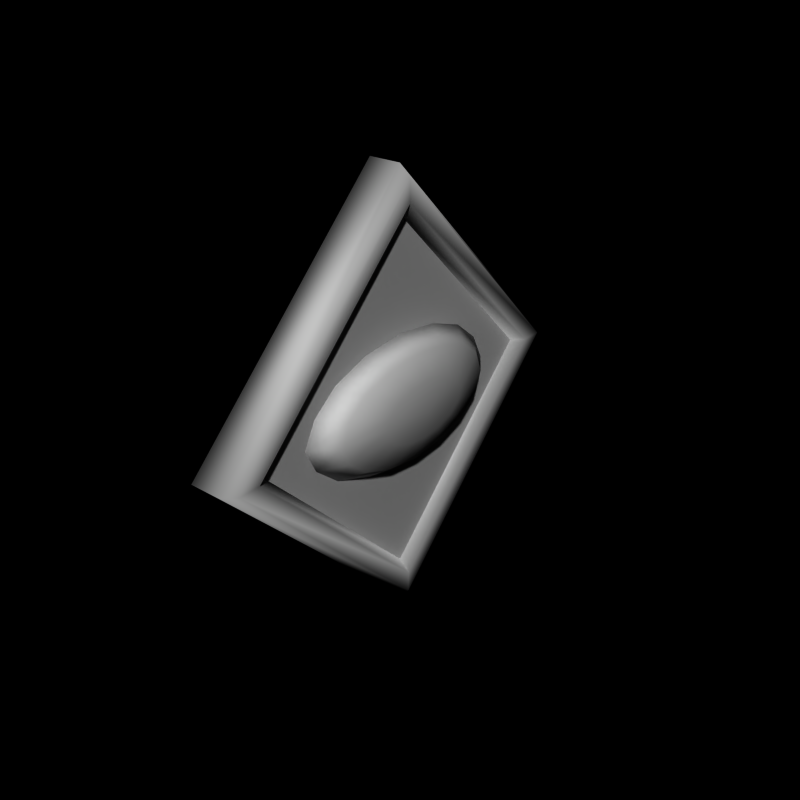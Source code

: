 # Source: eye5.blend  (saved by Blender 2.76.0; exported with 4.5.12 LTS)
import bpy
from mathutils import Matrix  # noqa: F401  (used for matrix-valued properties, if any)

bpy.ops.wm.read_factory_settings(use_empty=True)
scene = bpy.context.scene
scene.name = 'Scene'

# ---- collections
col_collection_1 = bpy.data.collections.new('Collection 1'); scene.collection.children.link(col_collection_1)

# ---- materials (node trees are filled in below, after node groups)
mat_material = bpy.data.materials.new('Material')
mat_material.alpha_threshold = 0.0
mat_material.roughness = 0.5

# ---- material node trees

# ---- world
world_world = bpy.data.worlds.new('World'); scene.world = world_world
world_world.color = (0.0, 0.0, 0.0)
world_world.use_sun_shadow = False
world_world.sun_shadow_jitter_overblur = 0.0
world_world.cycles.sampling_method = 'MANUAL'
world_world.cycles.sample_map_resolution = 256

# ---- meshes
me_switcheye = bpy.data.meshes.new('SwitchEye')
me_switcheye.from_pydata([(0.3, 1.131, 2.349e-08), (0.6, 3.196e-07, -5.253e-08), (0.3, 1.016, -0.2296), (0.3, 0.7778, -0.4243), (0.3, 0.421, -0.5543), (0.3, 8.305e-08, -0.6), (0.3, -0.421, -0.5543), (0.3, -0.7778, -0.4243), (0.3, -1.016, -0.2296), (0.3, -1.131, 2.245e-07), (0.3, -1.016, 0.2296), (0.3, -0.7778, 0.4243), (0.3, -0.421, 0.5543), (0.3, 1.062e-06, 0.6), (0.3, 0.421, 0.5543), (0.3, 0.7778, 0.4243), (0.3, 1.016, 0.2296), (0.48, 0.8871, -2.009e-08), (0.48, 0.8196, -0.1852), (0.48, 0.6273, -0.3422), (0.48, 0.3395, -0.4471), (0.48, 1.288e-07, -0.4839), (0.48, -0.3395, -0.4471), (0.48, -0.6273, -0.3422), (0.48, -0.8196, -0.1852), (0.48, -0.8871, 1.376e-07), (0.48, -0.8196, 0.1852), (0.48, -0.6273, 0.3422), (0.48, -0.3395, 0.4471), (0.48, 9.185e-07, 0.4839), (0.48, 0.3395, 0.4471), (0.48, 0.6273, 0.3422), (0.48, 0.8196, 0.1852), (0.57, 0.4764, -4.023e-08), (0.57, 0.4401, -0.09943), (0.57, 0.3368, -0.1837), (0.57, 0.1823, -0.2401), (0.57, 2.21e-07, -0.2598), (0.57, -0.1823, -0.2401), (0.57, -0.3368, -0.1837), (0.57, -0.4401, -0.09943), (0.57, -0.4764, 4.444e-08), (0.57, -0.4401, 0.09943), (0.57, -0.3368, 0.1837), (0.57, -0.1823, 0.2401), (0.57, 6.45e-07, 0.2598), (0.57, 0.1823, 0.2401), (0.57, 0.3368, 0.1837), (0.57, 0.4401, 0.09943), (0.0, -2.0, 0.0), (0.0, 0.0, 2.0), (0.0, 0.0, -2.0), (0.0, 2.0, 0.0), (0.3, -2.0, 0.0), (0.3, 0.0, 2.0), (0.3, 0.0, -2.0), (0.3, 2.0, 0.0), (0.4, -1.9, 0.0), (0.4, 0.0, 1.9), (0.4, 0.0, -1.9), (0.4, 1.9, 0.0), (0.4, -1.7, 0.0), (0.4, 0.0, 1.7), (0.4, 0.0, -1.7), (0.4, 1.7, 0.0), (0.3, -1.6, 0.0), (0.3, 0.0, 1.6), (0.3, 0.0, -1.6), (0.3, 1.6, 0.0)], [], [(0, 2, 3, 4, 5, 6, 7, 8, 9, 10, 11, 12, 13, 14, 15, 16), (10, 26, 27, 11), (3, 19, 20, 4), (15, 31, 32, 16), (5, 21, 22, 6), (2, 18, 19, 3), (16, 32, 17, 0), (4, 20, 21, 5), (14, 30, 31, 15), (13, 29, 30, 14), (12, 28, 29, 13), (11, 27, 28, 12), (9, 25, 26, 10), (8, 24, 25, 9), (7, 23, 24, 8), (6, 22, 23, 7), (0, 17, 18, 2), (20, 36, 37, 21), (27, 43, 44, 28), (31, 47, 48, 32), (26, 42, 43, 27), (18, 34, 35, 19), (32, 48, 33, 17), (30, 46, 47, 31), (28, 44, 45, 29), (29, 45, 46, 30), (24, 40, 41, 25), (25, 41, 42, 26), (21, 37, 38, 22), (23, 39, 40, 24), (22, 38, 39, 23), (17, 33, 34, 18), (33, 1, 34), (35, 1, 36), (38, 1, 39), (40, 1, 41), (39, 1, 40), (43, 1, 44), (44, 1, 45), (41, 1, 42), (46, 1, 47), (36, 1, 37), (48, 1, 33), (42, 1, 43), (37, 1, 38), (45, 1, 46), (47, 1, 48), (19, 35, 36, 20), (34, 1, 35), (50, 52, 51, 49), (52, 56, 55, 51), (53, 55, 59, 57), (54, 50, 49, 53), (49, 51, 55, 53), (54, 56, 52, 50), (58, 57, 61, 62), (56, 54, 58, 60), (55, 56, 60, 59), (54, 53, 57, 58), (63, 64, 68, 67), (59, 60, 64, 63), (57, 59, 63, 61), (60, 58, 62, 64), (68, 66, 65, 67), (61, 63, 67, 65), (64, 62, 66, 68), (62, 61, 65, 66)])
me_switcheye.polygons.foreach_set('use_smooth', [True] * 67)
_k = set([(65, 66), (65, 67), (66, 68), (67, 68)])
me_switcheye.attributes.new('sharp_edge', 'BOOLEAN', 'EDGE').data.foreach_set('value', [ (min(e.vertices), max(e.vertices)) in _k for e in me_switcheye.edges])
_uv = me_switcheye.uv_layers.new(name='UVMap')
_uv.uv.foreach_set('vector', [0.7088, 0.7088, 0.7301, 0.6453, 0.722, 0.5653, 0.6801, 0.4754, 0.6108, 0.3892, 0.5246, 0.3199, 0.4347, 0.278, 0.3547, 0.2699, 0.2912, 0.2912, 0.2699, 0.3547, 0.278, 0.4347, 0.3199, 0.5246, 0.3892, 0.6108, 0.4754, 0.6801, 0.5653, 0.722, 0.6453, 0.7301, 0.2699, 0.3547, 0.3145, 0.3828, 0.321, 0.4473, 0.278, 0.4347, 0.722, 0.5653, 0.679, 0.5527, 0.6452, 0.4801, 0.6801, 0.4754, 0.5653, 0.722, 0.5527, 0.679, 0.6172, 0.6855, 0.6453, 0.7301, 0.6108, 0.3892, 0.5894, 0.4106, 0.5199, 0.3548, 0.5246, 0.3199, 0.7301, 0.6453, 0.6855, 0.6172, 0.679, 0.5527, 0.722, 0.5653, 0.6453, 0.7301, 0.6172, 0.6855, 0.6638, 0.6638, 0.7088, 0.7088, 0.6801, 0.4754, 0.6452, 0.4801, 0.5894, 0.4106, 0.6108, 0.3892, 0.4754, 0.6801, 0.4801, 0.6452, 0.5527, 0.679, 0.5653, 0.722, 0.3892, 0.6108, 0.4106, 0.5894, 0.4801, 0.6452, 0.4754, 0.6801, 0.3199, 0.5246, 0.3548, 0.5199, 0.4106, 0.5894, 0.3892, 0.6108, 0.278, 0.4347, 0.321, 0.4473, 0.3548, 0.5199, 0.3199, 0.5246, 0.2912, 0.2912, 0.3362, 0.3362, 0.3145, 0.3828, 0.2699, 0.3547, 0.3547, 0.2699, 0.3828, 0.3145, 0.3362, 0.3362, 0.2912, 0.2912, 0.4347, 0.278, 0.4473, 0.321, 0.3828, 0.3145, 0.3547, 0.2699, 0.5246, 0.3199, 0.5199, 0.3548, 0.4473, 0.321, 0.4347, 0.278, 0.7088, 0.7088, 0.6638, 0.6638, 0.6855, 0.6172, 0.7301, 0.6453, 0.6452, 0.4801, 0.578, 0.4893, 0.548, 0.452, 0.5894, 0.4106, 0.321, 0.4473, 0.4039, 0.4717, 0.422, 0.5107, 0.3548, 0.5199, 0.5527, 0.679, 0.5283, 0.5961, 0.5629, 0.5996, 0.6172, 0.6855, 0.3145, 0.3828, 0.4004, 0.4371, 0.4039, 0.4717, 0.321, 0.4473, 0.6855, 0.6172, 0.5996, 0.5629, 0.5961, 0.5283, 0.679, 0.5527, 0.6172, 0.6855, 0.5629, 0.5996, 0.588, 0.588, 0.6638, 0.6638, 0.4801, 0.6452, 0.4893, 0.578, 0.5283, 0.5961, 0.5527, 0.679, 0.3548, 0.5199, 0.422, 0.5107, 0.452, 0.548, 0.4106, 0.5894, 0.4106, 0.5894, 0.452, 0.548, 0.4893, 0.578, 0.4801, 0.6452, 0.3828, 0.3145, 0.4371, 0.4004, 0.412, 0.412, 0.3362, 0.3362, 0.3362, 0.3362, 0.412, 0.412, 0.4004, 0.4371, 0.3145, 0.3828, 0.5894, 0.4106, 0.548, 0.452, 0.5107, 0.422, 0.5199, 0.3548, 0.4473, 0.321, 0.4717, 0.4039, 0.4371, 0.4004, 0.3828, 0.3145, 0.5199, 0.3548, 0.5107, 0.422, 0.4717, 0.4039, 0.4473, 0.321, 0.6638, 0.6638, 0.588, 0.588, 0.5996, 0.5629, 0.6855, 0.6172, 0.588, 0.588, 0.5, 0.5, 0.5996, 0.5629, 0.5961, 0.5283, 0.5, 0.5, 0.578, 0.4893, 0.5107, 0.422, 0.5, 0.5, 0.4717, 0.4039, 0.4371, 0.4004, 0.5, 0.5, 0.412, 0.412, 0.4717, 0.4039, 0.5, 0.5, 0.4371, 0.4004, 0.4039, 0.4717, 0.5, 0.5, 0.422, 0.5107, 0.422, 0.5107, 0.5, 0.5, 0.452, 0.548, 0.412, 0.412, 0.5, 0.5, 0.4004, 0.4371, 0.4893, 0.578, 0.5, 0.5, 0.5283, 0.5961, 0.578, 0.4893, 0.5, 0.5, 0.548, 0.452, 0.5629, 0.5996, 0.5, 0.5, 0.588, 0.588, 0.4004, 0.4371, 0.5, 0.5, 0.4039, 0.4717, 0.548, 0.452, 0.5, 0.5, 0.5107, 0.422, 0.452, 0.548, 0.5, 0.5, 0.4893, 0.578, 0.5283, 0.5961, 0.5, 0.5, 0.5629, 0.5996, 0.679, 0.5527, 0.5961, 0.5283, 0.578, 0.4893, 0.6452, 0.4801, 0.5996, 0.5629, 0.5, 0.5, 0.5961, 0.5283, -1.788e-07, 1.0, 1.788e-07, 5.96e-08, 1.0, 2.682e-07, 1.0, 1.0, 0.07942, 0.07942, 0.07942, 0.07942, 0.9206, 0.07942, 0.9206, 0.07942, 0.9206, 0.9206, 0.9206, 0.07942, 0.8841, 0.1159, 0.8841, 0.8841, 0.07942, 0.9206, 0.07942, 0.9206, 0.9206, 0.9206, 0.9206, 0.9206, 0.9206, 0.9206, 0.9206, 0.07942, 0.9206, 0.07942, 0.9206, 0.9206, 0.07942, 0.9206, 0.07942, 0.07942, 0.07942, 0.07942, 0.07942, 0.9206, 0.1159, 0.8841, 0.8841, 0.8841, 0.8293, 0.8293, 0.1707, 0.8293, 0.07942, 0.07942, 0.07942, 0.9206, 0.1159, 0.8841, 0.1159, 0.1159, 0.9206, 0.07942, 0.07942, 0.07942, 0.1159, 0.1159, 0.8841, 0.1159, 0.07942, 0.9206, 0.9206, 0.9206, 0.8841, 0.8841, 0.1159, 0.8841, 0.8293, 0.1707, 0.1707, 0.1707, 0.2013, 0.2013, 0.7987, 0.2013, 0.8841, 0.1159, 0.1159, 0.1159, 0.1707, 0.1707, 0.8293, 0.1707, 0.8841, 0.8841, 0.8841, 0.1159, 0.8293, 0.1707, 0.8293, 0.8293, 0.1159, 0.1159, 0.1159, 0.8841, 0.1707, 0.8293, 0.1707, 0.1707, 0.2013, 0.2013, 0.2013, 0.7987, 0.7987, 0.7987, 0.7987, 0.2013, 0.8293, 0.8293, 0.8293, 0.1707, 0.7987, 0.2013, 0.7987, 0.7987, 0.1707, 0.1707, 0.1707, 0.8293, 0.2013, 0.7987, 0.2013, 0.2013, 0.1707, 0.8293, 0.8293, 0.8293, 0.7987, 0.7987, 0.2013, 0.7987])
me_switcheye.materials.append(mat_material)
me_switcheye.use_remesh_preserve_volume = False
me_switcheye.use_remesh_preserve_attributes = False
me_switcheye.use_mirror_vertex_groups = False
me_switcheye.update()
arm_switcheye = bpy.data.armatures.new('SwitchEye')  # bones are not reproduced

# ---- objects
ob_armature = bpy.data.objects.new('Armature', arm_switcheye)
ob_switcheye = bpy.data.objects.new('SwitchEye', me_switcheye)

# ---- transforms, parenting, visibility, modifiers, constraints
ob_armature.location = (0.0, 0.0, 0.0)
ob_armature.lineart.crease_threshold = 0.0
ob_switcheye.parent = ob_armature
ob_switcheye.location = (0.0, 0.0, 0.0)
ob_switcheye.lineart.crease_threshold = 0.0
_vg = ob_switcheye.vertex_groups.new(name='base')
_vg.add([0, 1, 2, 3, 4, 5, 6, 7, 8, 9, 10, 11, 12, 13, 14, 15, 16, 17, 18, 19, 20, 21, 22, 23, 24, 25, 26, 27, 28, 29, 30, 31, 32, 33, 34, 35, 36, 37, 38, 39, 40, 41, 42, 43, 44, 45, 46, 47, 48], 1.0, 'REPLACE')
_m = ob_switcheye.modifiers.new('Armature', 'ARMATURE')
_m.object = ob_armature

# ---- collection membership
col_collection_1.objects.link(ob_armature)
col_collection_1.objects.link(ob_switcheye)

# ---- scene / render settings (as saved in the file)
scene.frame_start = 1; scene.frame_end = 250; scene.frame_set(251)
scene.render.engine = 'BLENDER_EEVEE_NEXT'
scene.render.image_settings.compression = 90
scene.render.resolution_x = 240
scene.render.resolution_y = 240
scene.render.pixel_aspect_x = 100.0
scene.render.pixel_aspect_y = 100.0
scene.render.fps = 25
scene.render.dither_intensity = 0.0
scene.render.film_transparent = True
scene.render.use_compositing = False
scene.render.use_sequencer = False
scene.render.bake_margin = 2
scene.render.bake_bias = 0.0
scene.render.use_stamp_time = False
scene.render.use_stamp_date = False
scene.render.use_stamp_frame = False
scene.render.use_stamp_camera = False
scene.render.use_stamp_scene = False
scene.render.use_stamp_filename = False
scene.render.use_stamp_render_time = False
scene.render.stamp_font_size = 0
scene.cycles.use_denoising = False
scene.cycles.samples = 10
scene.cycles.sampling_pattern = 'TABULATED_SOBOL'
scene.cycles.light_sampling_threshold = 0.0
scene.cycles.use_adaptive_sampling = False
scene.cycles.use_light_tree = False
scene.cycles.blur_glossy = 0.0
scene.cycles.volume_bounces = 1
scene.cycles.pixel_filter_type = 'GAUSSIAN'
scene.cycles.sample_clamp_indirect = 0.0
scene.view_settings.view_transform = 'Raw'
bpy.context.view_layer.update()

# ---- added for rendering (the .blend has no active camera and no usable light): camera, sun
cam_auto = bpy.data.cameras.new('AutoCamera')
cam_auto.lens = 50.0
cam_auto.sensor_width = 36.0
cam_auto.clip_end = 1000.0
ob_auto_camera = bpy.data.objects.new('AutoCamera', cam_auto)
scene.collection.objects.link(ob_auto_camera)
ob_auto_camera.location = (5.56322, -6.31586, 4.21058)
ob_auto_camera.rotation_euler = (1.09748, -7.21219e-08, 0.694738)
scene.camera = ob_auto_camera
light_auto_sun = bpy.data.lights.new('AutoSun', 'SUN')
light_auto_sun.energy = 3.0
light_auto_sun.angle = 0.0523599
ob_auto_sun = bpy.data.objects.new('AutoSun', light_auto_sun)
scene.collection.objects.link(ob_auto_sun)
ob_auto_sun.rotation_euler = (0.872665, 0.174533, 0.523599)
bpy.context.view_layer.update()
